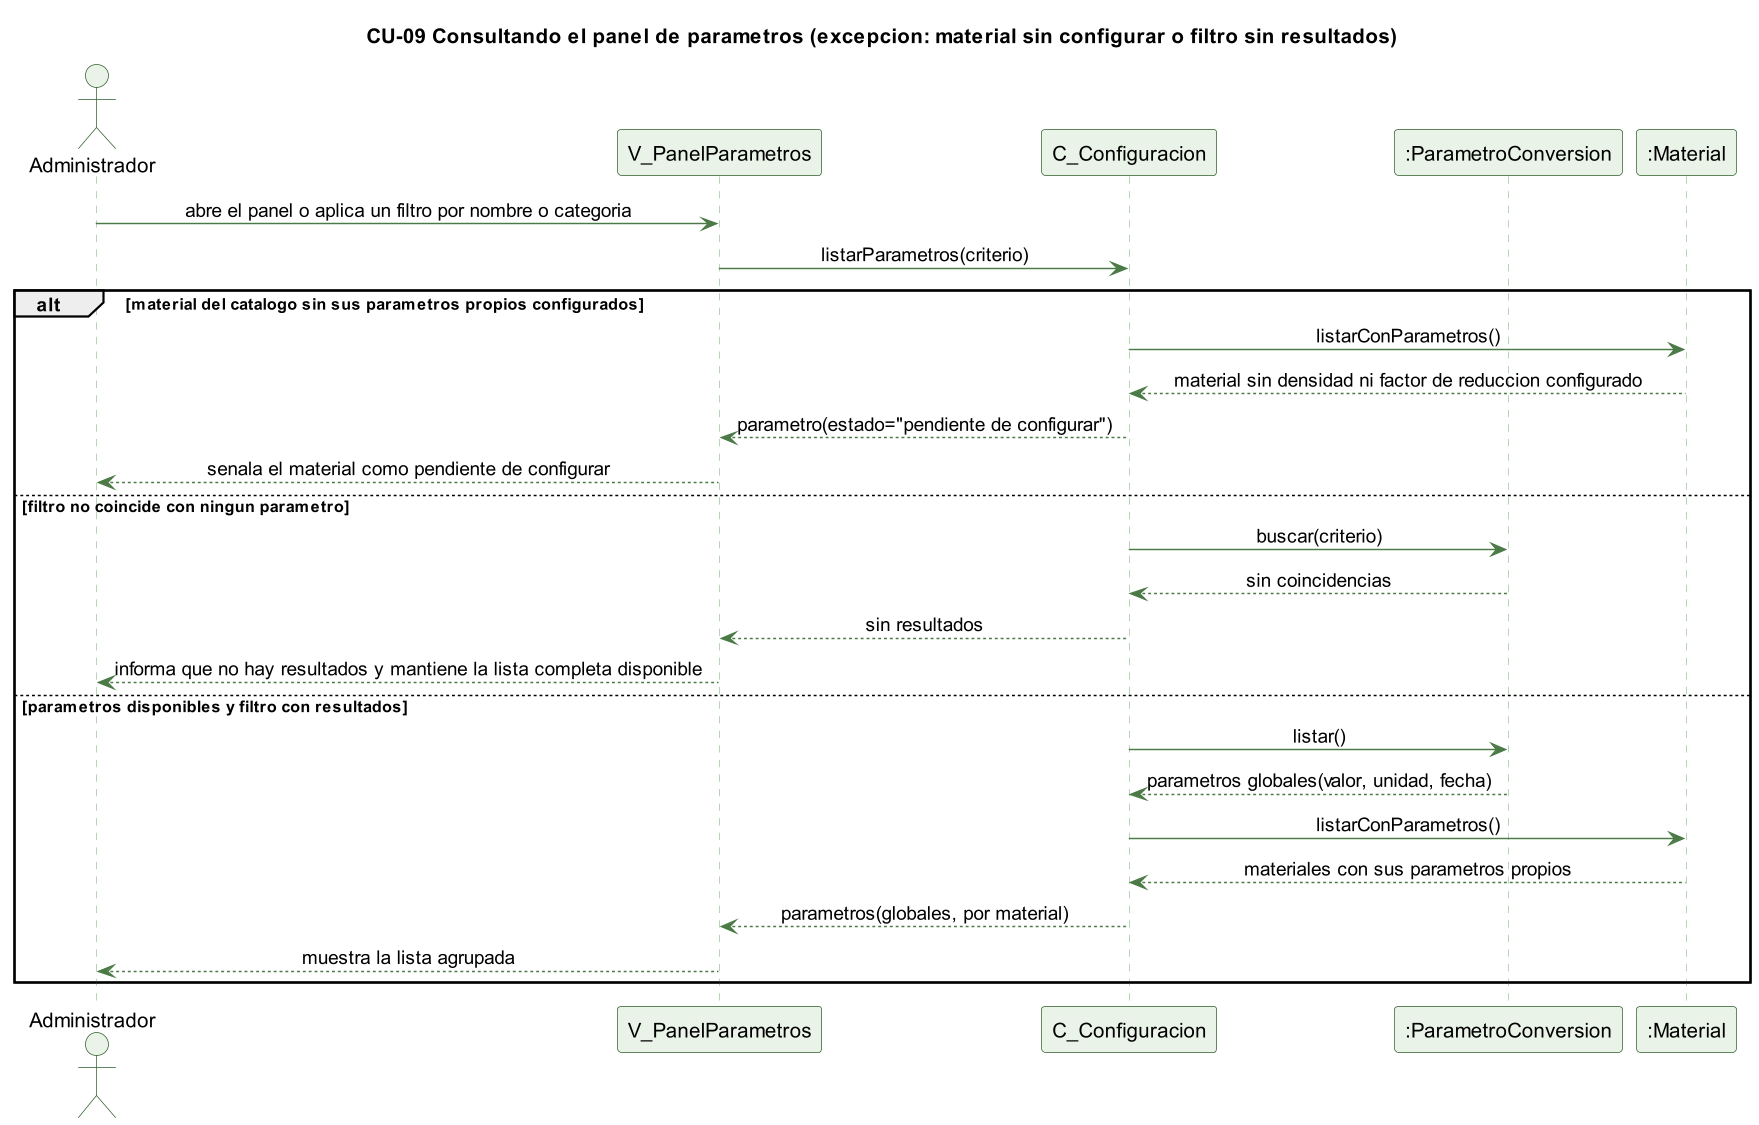

The diagram above was rendered by PlantUML. Its source (embedded in the PNG):
@startuml cu09-panel-parametros-excepcion
skinparamlocked dpi 140
' CU-09 Consultando el panel de parametros - flujo de excepcion
skinparam backgroundColor #FFFFFF
skinparam shadowing false
skinparam defaultFontName Helvetica
skinparam sequenceMessageAlign center
skinparam ParticipantBackgroundColor #EAF3E7
skinparam ParticipantBorderColor #2E5E2A
skinparam ActorBackgroundColor #EAF3E7
skinparam ActorBorderColor #2E5E2A
skinparam sequenceLifeLineBorderColor #9CC49A
skinparam ArrowColor #4B7A46

title CU-09 Consultando el panel de parametros (excepcion: material sin configurar o filtro sin resultados)

actor Administrador
participant "V_PanelParametros" as V
participant "C_Configuracion" as C
participant ":ParametroConversion" as P
participant ":Material" as M

Administrador -> V : abre el panel o aplica un filtro por nombre o categoria
V -> C : listarParametros(criterio)
alt material del catalogo sin sus parametros propios configurados
  C -> M : listarConParametros()
  M --> C : material sin densidad ni factor de reduccion configurado
  C --> V : parametro(estado="pendiente de configurar")
  V --> Administrador : senala el material como pendiente de configurar
else filtro no coincide con ningun parametro
  C -> P : buscar(criterio)
  P --> C : sin coincidencias
  C --> V : sin resultados
  V --> Administrador : informa que no hay resultados y mantiene la lista completa disponible
else parametros disponibles y filtro con resultados
  C -> P : listar()
  P --> C : parametros globales(valor, unidad, fecha)
  C -> M : listarConParametros()
  M --> C : materiales con sus parametros propios
  C --> V : parametros(globales, por material)
  V --> Administrador : muestra la lista agrupada
end

@enduml